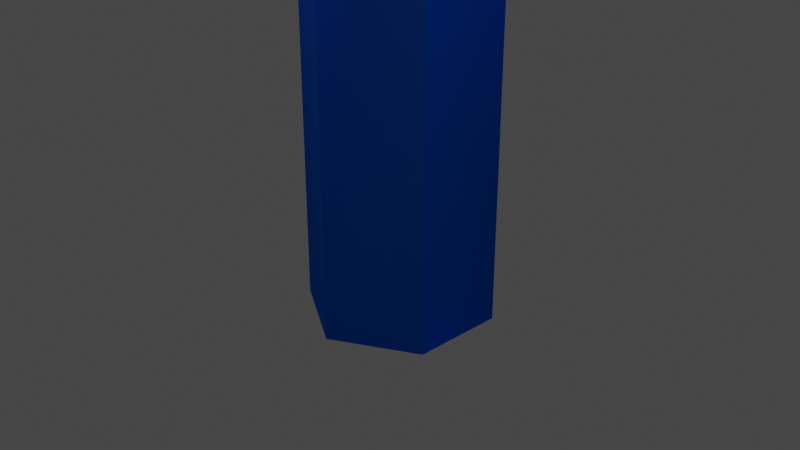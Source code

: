 # Source: crystalTest.blend  (saved by Blender 3.2.14; exported with 4.5.12 LTS)
import bpy
from mathutils import Matrix  # noqa: F401  (used for matrix-valued properties, if any)

bpy.ops.wm.read_factory_settings(use_empty=True)
scene = bpy.context.scene
scene.name = 'Scene'

# ---- collections
col_collection = bpy.data.collections.new('Collection'); scene.collection.children.link(col_collection)

# ---- materials (node trees are filled in below, after node groups)
mat_material_001 = bpy.data.materials.new('Material.001')
mat_material_001.use_transparent_shadow = False

# ---- material node trees
mat_material_001.use_nodes = True; mat_material_001.node_tree.nodes.clear()
_N = mat_material_001.node_tree.nodes; _L = mat_material_001.node_tree.links
n0 = _N.new('ShaderNodeOutputMaterial'); n0.name = 'Material Output'; n0.location = (269, 250)
n1 = _N.new('ShaderNodeBsdfGlass'); n1.name = 'Glass BSDF'; n1.location = (-164, 371)
n1.distribution = 'BECKMANN'
n1.inputs[0].default_value = (0.0, 0.3326, 1.0, 1.0)
n1.inputs[1].default_value = 0.4506
n1.inputs[2].default_value = 3.85
n2 = _N.new('ShaderNodeBsdfTranslucent'); n2.name = 'Translucent BSDF'; n2.location = (-129, 92)
n2.width = 144
n2.inputs[0].default_value = (0.645, 0.7693, 0.8, 1.0)
n3 = _N.new('ShaderNodeMixShader'); n3.name = 'Mix Shader'; n3.location = (69, 291)
n3.inputs[0].default_value = 0.09333
_L.new(n1.outputs[0], n3.inputs[1])
_L.new(n2.outputs[0], n3.inputs[2])
_L.new(n3.outputs[0], n0.inputs[0])
n0.is_active_output = True

# ---- world
world_world = bpy.data.worlds.new('World'); scene.world = world_world
world_world.use_nodes = True; world_world.node_tree.nodes.clear()
_N = world_world.node_tree.nodes; _L = world_world.node_tree.links
n0 = _N.new('ShaderNodeOutputWorld'); n0.name = 'World Output'; n0.location = (300, 300)
n1 = _N.new('ShaderNodeBackground'); n1.name = 'Background'; n1.location = (10, 300)
n1.inputs[0].default_value = (0.05088, 0.05088, 0.05088, 1.0)
_L.new(n1.outputs[0], n0.inputs[0])
n0.is_active_output = True
world_world.color = (0.05088, 0.05088, 0.05088)
world_world.use_sun_shadow = False
world_world.sun_shadow_jitter_overblur = 0.0

# ---- cameras
cam_camera = bpy.data.cameras.new('Camera')
cam_camera.clip_end = 100.0
cam_camera.ortho_scale = 7.314

# ---- lights
light_light = bpy.data.lights.new('Light', 'POINT')
light_light.transmission_factor = 0.0
light_light.energy = 1000.0
light_light.shadow_soft_size = 0.1
light_light.shadow_maximum_resolution = 0.006
light_light.use_absolute_resolution = True

# ---- meshes
me_cube_001 = bpy.data.meshes.new('Cube.001')
me_cube_001.from_pydata([(6.219e-08, 1.0, 1.081), (0.866, 0.5, 1.081), (0.0, 1.0, -0.4259), (0.0, 1.0, 0.4259), (0.866, 0.5, -0.4259), (0.866, 0.5, 0.4259), (0.866, -0.5, -0.4259), (0.866, -0.5, 0.4259), (-8.742e-08, -1.0, -0.4259), (-8.742e-08, -1.0, 0.4259), (-0.866, -0.5, -0.4259), (-0.866, -0.5, 0.4259), (-0.866, 0.5, -0.4259), (-0.866, 0.5, 0.4259), (0.866, -0.5, 1.081), (-2.523e-08, -1.0, 1.081), (-0.866, -0.5, 1.081), (-0.866, 0.5, 1.081), (0.03338, 0.05628, 2.146), (-0.03338, 0.05628, 2.146), (2.123e-07, 0.005206, 2.172), (0.03338, 0.9516, 1.371), (9.112e-08, 1.0, 1.31), (-0.03338, 0.9516, 1.371), (-0.866, 0.5, 1.31), (-0.8408, 0.4469, 1.371), (-0.8074, 0.5047, 1.371), (-0.06543, -0.0007698, 2.146), (-0.004509, 0.002603, 2.172), (-0.03205, 0.05705, 2.146), (-0.866, -0.5, 1.31), (-0.8074, -0.5047, 1.371), (-0.8408, -0.4469, 1.371), (-0.03205, -0.05705, 2.146), (-0.004509, -0.002603, 2.172), (-0.06543, 0.0007699, 2.146), (3.701e-09, -1.0, 1.31), (0.03338, -0.9516, 1.371), (-0.03338, -0.9516, 1.371), (0.03338, -0.05628, 2.146), (2.198e-07, -0.005206, 2.172), (-0.03338, -0.05628, 2.146), (0.866, -0.5, 1.31), (0.8408, -0.4469, 1.371), (0.8074, -0.5047, 1.371), (0.06543, 0.0007698, 2.146), (0.004509, -0.002603, 2.172), (0.03205, -0.05705, 2.146), (0.866, 0.5, 1.31), (0.8074, 0.5047, 1.371), (0.8408, 0.4469, 1.371), (0.03205, 0.05705, 2.146), (0.004509, 0.002603, 2.172), (0.06543, -0.0007699, 2.146)], [], [(16, 30, 24, 17, 13, 12, 10, 11), (2, 4, 6, 8, 10, 12), (25, 32, 35, 27), (31, 38, 41, 33), (5, 1, 48, 42, 14, 7, 6, 4), (43, 50, 53, 45), (37, 44, 47, 39), (52, 20, 28, 34, 40, 46), (9, 15, 36, 30, 16, 11, 10, 8), (13, 17, 24, 22, 0, 3, 2, 12), (2, 3, 0, 22, 48, 1, 5, 4), (23, 26, 29, 19), (6, 7, 14, 42, 36, 15, 9, 8), (18, 19, 20), (21, 22, 23), (24, 25, 26), (27, 28, 29), (30, 31, 32), (33, 34, 35), (36, 37, 38), (39, 40, 41), (42, 43, 44), (45, 46, 47), (48, 49, 50), (51, 52, 53), (18, 21, 23, 19), (22, 24, 26, 23), (25, 27, 29, 26), (28, 20, 19, 29), (24, 30, 32, 25), (31, 33, 35, 32), (34, 28, 27, 35), (30, 36, 38, 31), (37, 39, 41, 38), (40, 34, 33, 41), (36, 42, 44, 37), (43, 45, 47, 44), (46, 40, 39, 47), (42, 48, 50, 43), (49, 51, 53, 50), (52, 46, 45, 53), (48, 22, 21, 49), (20, 52, 51, 18), (49, 21, 18, 51)])
_uv = me_cube_001.uv_layers.new(name='UVMap')
_uv.uv.foreach_set('vector', [0.3333, 1.0, 0.3333, 1.0, 0.1667, 1.0, 0.1667, 1.0, 0.1667, 1.0, 0.1667, 0.5, 0.3333, 0.5, 0.3333, 1.0, 0.75, 0.49, 0.9578, 0.37, 0.9578, 0.13, 0.75, 0.01, 0.5422, 0.13, 0.5422, 0.37, 0.04821, 0.3573, 0.04821, 0.1427, 0.2343, 0.2502, 0.2343, 0.2498, 0.05622, 0.1289, 0.242, 0.02162, 0.242, 0.2365, 0.2423, 0.2363, 0.8333, 1.0, 0.8333, 1.0, 0.8333, 1.0, 0.6667, 1.0, 0.6667, 1.0, 0.6667, 1.0, 0.6667, 0.5, 0.8333, 0.5, 0.4518, 0.1427, 0.4518, 0.3573, 0.2657, 0.2498, 0.2657, 0.2502, 0.258, 0.02162, 0.4438, 0.1289, 0.2577, 0.2363, 0.258, 0.2365, 0.2511, 0.2506, 0.25, 0.2512, 0.2489, 0.2506, 0.2489, 0.2494, 0.25, 0.2488, 0.2511, 0.2494, 0.5, 1.0, 0.5, 1.0, 0.5, 1.0, 0.3333, 1.0, 0.3333, 1.0, 0.3333, 1.0, 0.3333, 0.5, 0.5, 0.5, 0.1667, 1.0, 0.1667, 1.0, 0.1667, 1.0, -8.941e-08, 1.0, -8.941e-08, 1.0, -8.941e-08, 1.0, -8.941e-08, 0.5, 0.1667, 0.5, 1.0, 0.5, 1.0, 1.0, 1.0, 1.0, 1.0, 1.0, 0.8333, 1.0, 0.8333, 1.0, 0.8333, 1.0, 0.8333, 0.5, 0.242, 0.4784, 0.05622, 0.3711, 0.2423, 0.2637, 0.242, 0.2635, 0.6667, 0.5, 0.6667, 1.0, 0.6667, 1.0, 0.6667, 1.0, 0.5, 1.0, 0.5, 1.0, 0.5, 1.0, 0.5, 0.5, 0.258, 0.2635, 0.242, 0.2635, 0.25, 0.2512, 0.25, 0.4804, 0.25, 0.49, 0.242, 0.4784, 0.04215, 0.37, 0.04821, 0.3573, 0.0505, 0.3652, 0.2343, 0.2498, 0.2489, 0.2506, 0.2423, 0.2637, 0.04215, 0.13, 0.0505, 0.1348, 0.04821, 0.1427, 0.2423, 0.2363, 0.2489, 0.2494, 0.2343, 0.2502, 0.25, 0.01, 0.25, 0.01964, 0.242, 0.02162, 0.258, 0.2365, 0.25, 0.2488, 0.242, 0.2365, 0.4578, 0.13, 0.4495, 0.1348, 0.4438, 0.1289, 0.2657, 0.2502, 0.2511, 0.2494, 0.2577, 0.2363, 0.4578, 0.37, 0.4438, 0.3711, 0.4495, 0.3652, 0.2577, 0.2637, 0.2511, 0.2506, 0.2657, 0.2498, 0.258, 0.2635, 0.258, 0.4784, 0.242, 0.4784, 0.242, 0.2635, 0.25, 0.49, 0.04215, 0.37, 0.05622, 0.3711, 0.242, 0.4784, 0.04821, 0.3573, 0.2343, 0.2498, 0.2423, 0.2637, 0.05622, 0.3711, 0.2489, 0.2506, 0.25, 0.2512, 0.242, 0.2635, 0.2423, 0.2637, 0.04215, 0.37, 0.04215, 0.13, 0.04821, 0.1427, 0.04821, 0.3573, 0.05622, 0.1289, 0.2423, 0.2363, 0.2343, 0.2502, 0.04821, 0.1427, 0.2489, 0.2494, 0.2489, 0.2506, 0.2343, 0.2498, 0.2343, 0.2502, 0.04215, 0.13, 0.25, 0.01, 0.242, 0.02162, 0.05622, 0.1289, 0.258, 0.02162, 0.258, 0.2365, 0.242, 0.2365, 0.242, 0.02162, 0.25, 0.2488, 0.2489, 0.2494, 0.2423, 0.2363, 0.242, 0.2365, 0.25, 0.01, 0.4578, 0.13, 0.4438, 0.1289, 0.258, 0.02162, 0.4518, 0.1427, 0.2657, 0.2502, 0.2577, 0.2363, 0.4438, 0.1289, 0.2511, 0.2494, 0.25, 0.2488, 0.258, 0.2365, 0.2577, 0.2363, 0.4578, 0.13, 0.4578, 0.37, 0.4518, 0.3573, 0.4518, 0.1427, 0.4438, 0.3711, 0.2577, 0.2637, 0.2657, 0.2498, 0.4518, 0.3573, 0.2511, 0.2506, 0.2511, 0.2494, 0.2657, 0.2502, 0.2657, 0.2498, 0.4578, 0.37, 0.25, 0.49, 0.258, 0.4784, 0.4438, 0.3711, 0.25, 0.2512, 0.2511, 0.2506, 0.2577, 0.2637, 0.258, 0.2635, 0.4438, 0.3711, 0.258, 0.4784, 0.258, 0.2635, 0.2577, 0.2637])
me_cube_001.materials.append(mat_material_001)
me_cube_001.update()

# ---- objects
ob_light = bpy.data.objects.new('Light', light_light)
ob_camera = bpy.data.objects.new('Camera', cam_camera)
ob_cube = bpy.data.objects.new('Cube', me_cube_001)

# ---- transforms, parenting, visibility, modifiers, constraints
ob_light.location = (4.076, 1.005, 5.904)
ob_light.rotation_euler = (0.6503, 0.05522, 1.866)
ob_light.lock_rotations_4d = False
ob_light.empty_display_type = 'ARROWS'
ob_light.color = (0.0, 0.0, 0.0, 0.0)
ob_light.lineart.crease_threshold = 0.0
ob_camera.location = (7.359, -6.926, 4.958)
ob_camera.rotation_euler = (1.109, 0.0, 0.8149)
ob_camera.lock_rotations_4d = False
ob_camera.empty_display_type = 'ARROWS'
ob_camera.color = (0.0, 0.0, 0.0, 0.0)
ob_camera.display_type = 'WIRE'
ob_camera.lineart.crease_threshold = 0.0
ob_cube.location = (0.0, 0.0, 0.0)
ob_cube.scale = (1.0, 1.0, 2.348)

# ---- collection membership
col_collection.objects.link(ob_light)
col_collection.objects.link(ob_camera)
col_collection.objects.link(ob_cube)

# ---- scene / render settings (as saved in the file)
scene.camera = ob_camera
scene.frame_start = 1; scene.frame_end = 250; scene.frame_set(1)
scene.render.engine = 'BLENDER_EEVEE_NEXT'
scene.cycles.sampling_pattern = 'TABULATED_SOBOL'
scene.cycles.use_light_tree = False
scene.view_settings.view_transform = 'Filmic'
bpy.context.view_layer.update()
